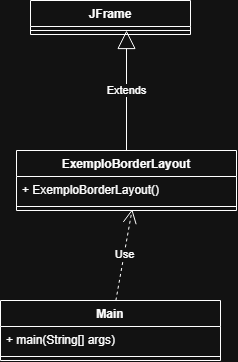

The diagram above was exported from draw.io. Its source (the exported page's mxGraphModel, read from the mxfile embedded in the PNG):
<mxGraphModel dx="1143" dy="685" grid="1" gridSize="10" guides="1" tooltips="1" connect="1" arrows="1" fold="1" page="1" pageScale="1" pageWidth="827" pageHeight="1169" math="0" shadow="0">
  <root>
    <mxCell id="0" />
    <mxCell id="1" parent="0" />
    <mxCell id="JnZs1dCNXpxhTuFahNyE-1" parent="1" style="swimlane;fontStyle=1;align=center;verticalAlign=top;childLayout=stackLayout;horizontal=1;startSize=26;horizontalStack=0;resizeParent=1;resizeParentMax=0;resizeLast=0;collapsible=1;marginBottom=0;whiteSpace=wrap;html=1;" value="JFrame&lt;div&gt;&lt;br&gt;&lt;/div&gt;" vertex="1">
      <mxGeometry height="34" width="160" x="334" y="400" as="geometry" />
    </mxCell>
    <mxCell id="JnZs1dCNXpxhTuFahNyE-3" parent="JnZs1dCNXpxhTuFahNyE-1" style="line;strokeWidth=1;fillColor=none;align=left;verticalAlign=middle;spacingTop=-1;spacingLeft=3;spacingRight=3;rotatable=0;labelPosition=right;points=[];portConstraint=eastwest;strokeColor=inherit;" value="" vertex="1">
      <mxGeometry height="8" width="160" y="26" as="geometry" />
    </mxCell>
    <mxCell id="JnZs1dCNXpxhTuFahNyE-5" parent="1" style="swimlane;fontStyle=1;align=center;verticalAlign=top;childLayout=stackLayout;horizontal=1;startSize=26;horizontalStack=0;resizeParent=1;resizeParentMax=0;resizeLast=0;collapsible=1;marginBottom=0;whiteSpace=wrap;html=1;" value="ExemploBorderLayout" vertex="1">
      <mxGeometry height="60" width="220" x="320" y="550" as="geometry" />
    </mxCell>
    <mxCell id="JnZs1dCNXpxhTuFahNyE-6" parent="JnZs1dCNXpxhTuFahNyE-5" style="text;strokeColor=none;fillColor=none;align=left;verticalAlign=top;spacingLeft=4;spacingRight=4;overflow=hidden;rotatable=0;points=[[0,0.5],[1,0.5]];portConstraint=eastwest;whiteSpace=wrap;html=1;" value="+ ExemploBorderLayout()" vertex="1">
      <mxGeometry height="26" width="220" y="26" as="geometry" />
    </mxCell>
    <mxCell id="JnZs1dCNXpxhTuFahNyE-7" parent="JnZs1dCNXpxhTuFahNyE-5" style="line;strokeWidth=1;fillColor=none;align=left;verticalAlign=middle;spacingTop=-1;spacingLeft=3;spacingRight=3;rotatable=0;labelPosition=right;points=[];portConstraint=eastwest;strokeColor=inherit;" value="" vertex="1">
      <mxGeometry height="8" width="220" y="52" as="geometry" />
    </mxCell>
    <mxCell id="JnZs1dCNXpxhTuFahNyE-9" parent="1" style="swimlane;fontStyle=1;align=center;verticalAlign=top;childLayout=stackLayout;horizontal=1;startSize=26;horizontalStack=0;resizeParent=1;resizeParentMax=0;resizeLast=0;collapsible=1;marginBottom=0;whiteSpace=wrap;html=1;" value="Main" vertex="1">
      <mxGeometry height="60" width="220" x="304" y="700" as="geometry" />
    </mxCell>
    <mxCell id="JnZs1dCNXpxhTuFahNyE-10" parent="JnZs1dCNXpxhTuFahNyE-9" style="text;strokeColor=none;fillColor=none;align=left;verticalAlign=top;spacingLeft=4;spacingRight=4;overflow=hidden;rotatable=0;points=[[0,0.5],[1,0.5]];portConstraint=eastwest;whiteSpace=wrap;html=1;" value="    + main(String[] args)" vertex="1">
      <mxGeometry height="26" width="220" y="26" as="geometry" />
    </mxCell>
    <mxCell id="JnZs1dCNXpxhTuFahNyE-11" parent="JnZs1dCNXpxhTuFahNyE-9" style="line;strokeWidth=1;fillColor=none;align=left;verticalAlign=middle;spacingTop=-1;spacingLeft=3;spacingRight=3;rotatable=0;labelPosition=right;points=[];portConstraint=eastwest;strokeColor=inherit;" value="" vertex="1">
      <mxGeometry height="8" width="220" y="52" as="geometry" />
    </mxCell>
    <mxCell id="JnZs1dCNXpxhTuFahNyE-12" edge="1" parent="1" source="JnZs1dCNXpxhTuFahNyE-9" style="endArrow=open;endSize=12;dashed=1;html=1;rounded=0;entryX=0.526;entryY=0.839;entryDx=0;entryDy=0;entryPerimeter=0;" target="JnZs1dCNXpxhTuFahNyE-7" value="Use">
      <mxGeometry relative="1" width="160" as="geometry">
        <mxPoint x="560" y="570" as="sourcePoint" />
        <mxPoint x="720" y="570" as="targetPoint" />
      </mxGeometry>
    </mxCell>
    <mxCell id="JnZs1dCNXpxhTuFahNyE-13" edge="1" parent="1" source="JnZs1dCNXpxhTuFahNyE-5" style="endArrow=block;endSize=16;endFill=0;html=1;rounded=0;" value="Extends">
      <mxGeometry relative="1" width="160" as="geometry">
        <mxPoint x="570" y="640" as="sourcePoint" />
        <mxPoint x="430" y="430" as="targetPoint" />
      </mxGeometry>
    </mxCell>
  </root>
</mxGraphModel>